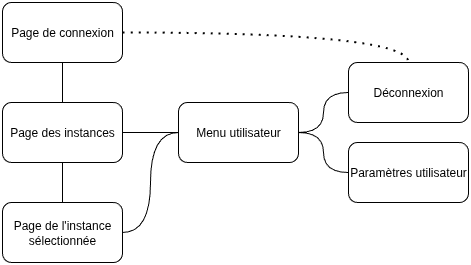

The diagram above was exported from draw.io. Its source (the exported page's mxGraphModel, read from the mxfile embedded in the PNG):
<mxGraphModel dx="1330" dy="481" grid="1" gridSize="10" guides="1" tooltips="1" connect="1" arrows="1" fold="1" page="1" pageScale="1" pageWidth="827" pageHeight="1169" math="0" shadow="0">
  <root>
    <mxCell id="0" />
    <mxCell id="1" parent="0" />
    <mxCell id="nLQSM6gZHCC2rWgLxpNA-1" value="Page de connexion" style="rounded=1;whiteSpace=wrap;html=1;" parent="1" vertex="1">
      <mxGeometry x="130" y="80" width="120" height="60" as="geometry" />
    </mxCell>
    <mxCell id="nLQSM6gZHCC2rWgLxpNA-2" value="Page des instances" style="rounded=1;whiteSpace=wrap;html=1;" parent="1" vertex="1">
      <mxGeometry x="130" y="180" width="120" height="60" as="geometry" />
    </mxCell>
    <mxCell id="nLQSM6gZHCC2rWgLxpNA-3" value="Page de l'instance sélectionnée" style="rounded=1;whiteSpace=wrap;html=1;" parent="1" vertex="1">
      <mxGeometry x="130" y="280" width="120" height="60" as="geometry" />
    </mxCell>
    <mxCell id="nLQSM6gZHCC2rWgLxpNA-4" value="Paramètres utilisateur" style="rounded=1;whiteSpace=wrap;html=1;" parent="1" vertex="1">
      <mxGeometry x="476" y="220" width="120" height="60" as="geometry" />
    </mxCell>
    <mxCell id="nLQSM6gZHCC2rWgLxpNA-5" value="" style="endArrow=none;html=1;rounded=0;entryX=0.5;entryY=1;entryDx=0;entryDy=0;exitX=0.5;exitY=0;exitDx=0;exitDy=0;strokeWidth=1;" parent="1" source="nLQSM6gZHCC2rWgLxpNA-2" target="nLQSM6gZHCC2rWgLxpNA-1" edge="1">
      <mxGeometry width="50" height="50" relative="1" as="geometry">
        <mxPoint x="146" y="250" as="sourcePoint" />
        <mxPoint x="196" y="200" as="targetPoint" />
      </mxGeometry>
    </mxCell>
    <mxCell id="nLQSM6gZHCC2rWgLxpNA-6" value="" style="endArrow=none;html=1;rounded=0;entryX=0.5;entryY=1;entryDx=0;entryDy=0;exitX=0.5;exitY=0;exitDx=0;exitDy=0;" parent="1" source="nLQSM6gZHCC2rWgLxpNA-3" target="nLQSM6gZHCC2rWgLxpNA-2" edge="1">
      <mxGeometry width="50" height="50" relative="1" as="geometry">
        <mxPoint x="146" y="250" as="sourcePoint" />
        <mxPoint x="196" y="200" as="targetPoint" />
      </mxGeometry>
    </mxCell>
    <mxCell id="nLQSM6gZHCC2rWgLxpNA-9" value="Menu utilisateur" style="rounded=1;whiteSpace=wrap;html=1;" parent="1" vertex="1">
      <mxGeometry x="306" y="180" width="120" height="60" as="geometry" />
    </mxCell>
    <mxCell id="nLQSM6gZHCC2rWgLxpNA-10" value="" style="endArrow=none;html=1;rounded=0;entryX=0;entryY=0.5;entryDx=0;entryDy=0;exitX=1;exitY=0.5;exitDx=0;exitDy=0;" parent="1" source="nLQSM6gZHCC2rWgLxpNA-2" target="nLQSM6gZHCC2rWgLxpNA-9" edge="1">
      <mxGeometry width="50" height="50" relative="1" as="geometry">
        <mxPoint x="146" y="310" as="sourcePoint" />
        <mxPoint x="196" y="260" as="targetPoint" />
      </mxGeometry>
    </mxCell>
    <mxCell id="nLQSM6gZHCC2rWgLxpNA-12" value="Déconnexion" style="rounded=1;whiteSpace=wrap;html=1;" parent="1" vertex="1">
      <mxGeometry x="476" y="140" width="120" height="60" as="geometry" />
    </mxCell>
    <mxCell id="nLQSM6gZHCC2rWgLxpNA-13" value="" style="endArrow=none;html=1;rounded=0;entryX=0;entryY=0.5;entryDx=0;entryDy=0;exitX=1;exitY=0.5;exitDx=0;exitDy=0;edgeStyle=orthogonalEdgeStyle;curved=1;" parent="1" source="nLQSM6gZHCC2rWgLxpNA-9" target="nLQSM6gZHCC2rWgLxpNA-4" edge="1">
      <mxGeometry width="50" height="50" relative="1" as="geometry">
        <mxPoint x="476" y="310" as="sourcePoint" />
        <mxPoint x="526" y="260" as="targetPoint" />
      </mxGeometry>
    </mxCell>
    <mxCell id="nLQSM6gZHCC2rWgLxpNA-14" value="" style="endArrow=none;html=1;rounded=0;entryX=0;entryY=0.5;entryDx=0;entryDy=0;exitX=1;exitY=0.5;exitDx=0;exitDy=0;edgeStyle=orthogonalEdgeStyle;curved=1;" parent="1" source="nLQSM6gZHCC2rWgLxpNA-9" target="nLQSM6gZHCC2rWgLxpNA-12" edge="1">
      <mxGeometry width="50" height="50" relative="1" as="geometry">
        <mxPoint x="476" y="310" as="sourcePoint" />
        <mxPoint x="526" y="260" as="targetPoint" />
      </mxGeometry>
    </mxCell>
    <mxCell id="nLQSM6gZHCC2rWgLxpNA-16" value="" style="endArrow=none;html=1;rounded=0;entryX=0;entryY=0.5;entryDx=0;entryDy=0;exitX=1;exitY=0.5;exitDx=0;exitDy=0;edgeStyle=orthogonalEdgeStyle;curved=1;" parent="1" source="nLQSM6gZHCC2rWgLxpNA-3" target="nLQSM6gZHCC2rWgLxpNA-9" edge="1">
      <mxGeometry width="50" height="50" relative="1" as="geometry">
        <mxPoint x="416" y="300" as="sourcePoint" />
        <mxPoint x="466" y="250" as="targetPoint" />
      </mxGeometry>
    </mxCell>
    <mxCell id="nLQSM6gZHCC2rWgLxpNA-20" value="" style="endArrow=none;dashed=1;html=1;dashPattern=1 3;strokeWidth=2;rounded=0;entryX=0.5;entryY=0;entryDx=0;entryDy=0;exitX=1;exitY=0.5;exitDx=0;exitDy=0;edgeStyle=orthogonalEdgeStyle;curved=1;" parent="1" source="nLQSM6gZHCC2rWgLxpNA-1" target="nLQSM6gZHCC2rWgLxpNA-12" edge="1">
      <mxGeometry width="50" height="50" relative="1" as="geometry">
        <mxPoint x="416" y="300" as="sourcePoint" />
        <mxPoint x="466" y="250" as="targetPoint" />
        <Array as="points">
          <mxPoint x="536" y="110" />
        </Array>
      </mxGeometry>
    </mxCell>
  </root>
</mxGraphModel>